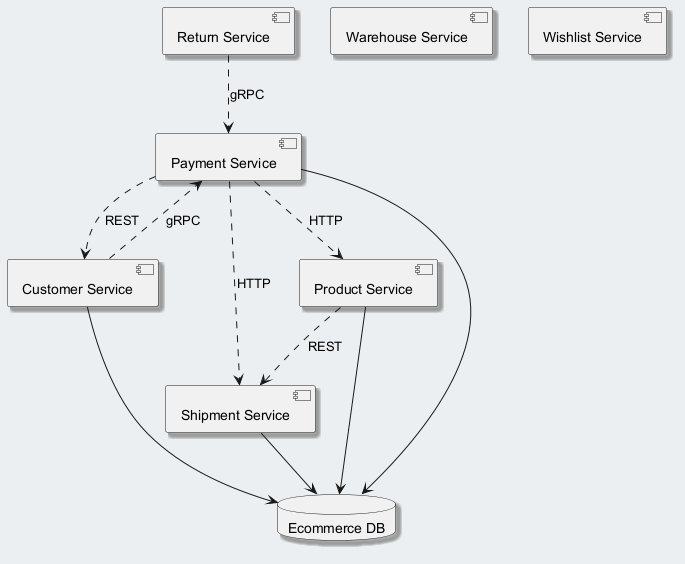

The diagram above was rendered by PlantUML. Its source (embedded in the PNG):
@startuml
skinparam backgroundColor #ECEFF1
skinparam classBackgroundColor #FFFFFF
skinparam classBorderColor #455A64
skinparam shadowing true
component "Shipment Service" as C_ShipmentService
component "Warehouse Service" as C_WarehouseService
component "Product Service" as C_ProductService
component "Customer Service" as C_CustomerService
component "Payment Service" as C_PaymentService
component "Wishlist Service" as C_WishlistService
component "Return Service" as C_ReturnService
database "Ecommerce DB" as DB_ecommerce
C_ShipmentService --> DB_ecommerce
C_ProductService --> DB_ecommerce
C_CustomerService --> DB_ecommerce
C_PaymentService --> DB_ecommerce
C_PaymentService ..> C_ProductService : HTTP
C_CustomerService ..> C_PaymentService : gRPC
C_ReturnService ..> C_PaymentService : gRPC
C_ProductService ..> C_ShipmentService : REST
C_PaymentService ..> C_CustomerService : REST
C_PaymentService ..> C_ShipmentService : HTTP
@enduml